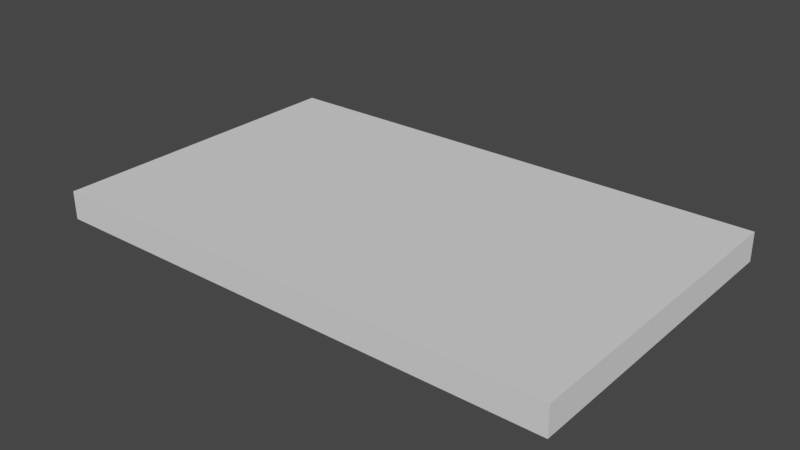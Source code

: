 # Source: book.blend  (saved by Blender 2.80.57; exported with 4.5.12 LTS)
import bpy
from mathutils import Matrix  # noqa: F401  (used for matrix-valued properties, if any)

bpy.ops.wm.read_factory_settings(use_empty=True)
scene = bpy.context.scene
scene.name = 'Scene'

# ---- collections
col_collection = bpy.data.collections.new('Collection'); scene.collection.children.link(col_collection)

# ---- world
world_world = bpy.data.worlds.new('World'); scene.world = world_world
world_world.use_nodes = True; world_world.node_tree.nodes.clear()
_N = world_world.node_tree.nodes; _L = world_world.node_tree.links
n0 = _N.new('ShaderNodeOutputWorld'); n0.name = 'World Output'; n0.location = (300, 300)
n1 = _N.new('ShaderNodeBackground'); n1.name = 'Background'; n1.location = (10, 300)
n1.inputs[0].default_value = (0.05088, 0.05088, 0.05088, 1.0)
_L.new(n1.outputs[0], n0.inputs[0])
n0.is_active_output = True
world_world.color = (0.05088, 0.05088, 0.05088)
world_world.use_sun_shadow = False
world_world.sun_shadow_jitter_overblur = 0.0

# ---- meshes
me_cube_001 = bpy.data.meshes.new('Cube.001')
me_cube_001.from_pydata([(3.715, -0.5869, 0.9932), (-3.712, -0.5869, 0.9833), (3.715, 0.5869, 0.9932), (-3.712, 0.5869, 0.9833), (3.712, -0.5869, 1.057), (-3.715, -0.5869, 1.048), (3.712, 0.5869, 1.057), (-3.715, 0.5869, 1.048)], [], [(0, 1, 3, 2), (2, 3, 7, 6), (6, 7, 5, 4), (4, 5, 1, 0), (2, 6, 4, 0), (7, 3, 1, 5)])
_uv = me_cube_001.uv_layers.new(name='UVMap')
_uv.uv.foreach_set('vector', [0.375, 0.0, 0.625, 0.0, 0.625, 0.25, 0.375, 0.25, 0.375, 0.25, 0.625, 0.25, 0.625, 0.5, 0.375, 0.5, 0.375, 0.5, 0.625, 0.5, 0.625, 0.75, 0.375, 0.75, 0.375, 0.75, 0.625, 0.75, 0.625, 1.0, 0.375, 1.0, 0.125, 0.5, 0.375, 0.5, 0.375, 0.75, 0.125, 0.75, 0.625, 0.5, 0.875, 0.5, 0.875, 0.75, 0.625, 0.75])
me_cube_001.use_remesh_preserve_volume = False
me_cube_001.use_remesh_preserve_attributes = False
me_cube_001.use_mirror_vertex_groups = False
me_cube_001.update()

# ---- objects
ob_cube = bpy.data.objects.new('Cube', me_cube_001)

# ---- transforms, parenting, visibility, modifiers, constraints
ob_cube.location = (0.0, 0.0, 0.1539)
ob_cube.scale = (-0.02314, -0.08927, -0.1464)
ob_cube.lineart.crease_threshold = 0.0

# ---- collection membership
col_collection.objects.link(ob_cube)

# ---- scene / render settings (as saved in the file)
scene.frame_start = 1; scene.frame_end = 250; scene.frame_set(21)
scene.render.engine = 'BLENDER_EEVEE_NEXT'
scene.cycles.use_denoising = False
scene.cycles.samples = 128
scene.cycles.sampling_pattern = 'TABULATED_SOBOL'
scene.cycles.use_adaptive_sampling = False
scene.cycles.use_light_tree = False
scene.view_settings.view_transform = 'Filmic'
bpy.context.view_layer.update()

# ---- added for rendering (the .blend has no active camera and no usable light): camera, sun
cam_auto = bpy.data.cameras.new('AutoCamera')
cam_auto.lens = 50.0
cam_auto.sensor_width = 36.0
cam_auto.clip_end = 1000.0
ob_auto_camera = bpy.data.objects.new('AutoCamera', cam_auto)
scene.collection.objects.link(ob_auto_camera)
ob_auto_camera.location = (0.186558, -0.22387, 0.153801)
ob_auto_camera.rotation_euler = (1.09748, -7.21219e-08, 0.694738)
scene.camera = ob_auto_camera
light_auto_sun = bpy.data.lights.new('AutoSun', 'SUN')
light_auto_sun.energy = 3.0
light_auto_sun.angle = 0.0523599
ob_auto_sun = bpy.data.objects.new('AutoSun', light_auto_sun)
scene.collection.objects.link(ob_auto_sun)
ob_auto_sun.rotation_euler = (0.872665, 0.174533, 0.523599)
bpy.context.view_layer.update()
